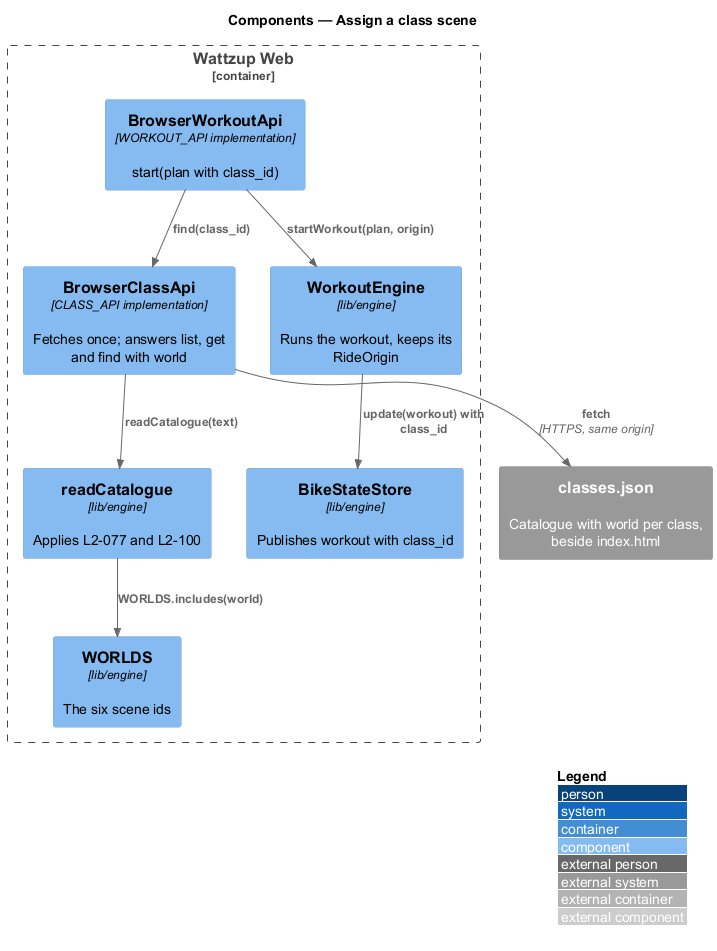

The diagram above was rendered by PlantUML. Its source (embedded in the PNG):
@startuml
!include <C4/C4_Component>
LAYOUT_WITH_LEGEND()
title Components — Assign a class scene

System_Ext(file, "classes.json", "Catalogue with world per class, beside index.html")
Container_Boundary(app, "Wattzup Web") {
  Component(classapi, "BrowserClassApi", "CLASS_API implementation", "Fetches once; answers list, get and find with world")
  Component(reader, "readCatalogue", "lib/engine", "Applies L2-077 and L2-100")
  Component(worlds, "WORLDS", "lib/engine", "The six scene ids")
  Component(wapi, "BrowserWorkoutApi", "WORKOUT_API implementation", "start(plan with class_id)")
  Component(engine, "WorkoutEngine", "lib/engine", "Runs the workout, keeps its RideOrigin")
  Component(store, "BikeStateStore", "lib/engine", "Publishes workout with class_id")
}

Rel(classapi, file, "fetch", "HTTPS, same origin")
Rel(classapi, reader, "readCatalogue(text)")
Rel(reader, worlds, "WORLDS.includes(world)")
Rel(wapi, classapi, "find(class_id)")
Rel(wapi, engine, "startWorkout(plan, origin)")
Rel(engine, store, "update(workout) with class_id")
@enduml